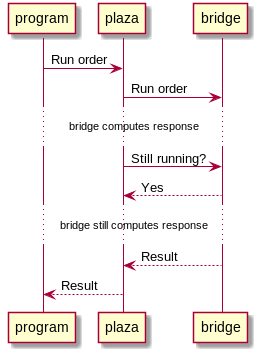

The diagram above was rendered by PlantUML. Its source (embedded in the PNG):
@startuml long-running-operation.png
participant program
participant plaza
participant bridge

program -> plaza: Run order
plaza -> bridge: Run order
... bridge computes response ...
plaza -> bridge: Still running?
plaza <-- bridge: Yes
... bridge still computes response ...
plaza <-- bridge: Result
program <-- plaza: Result
@enduml